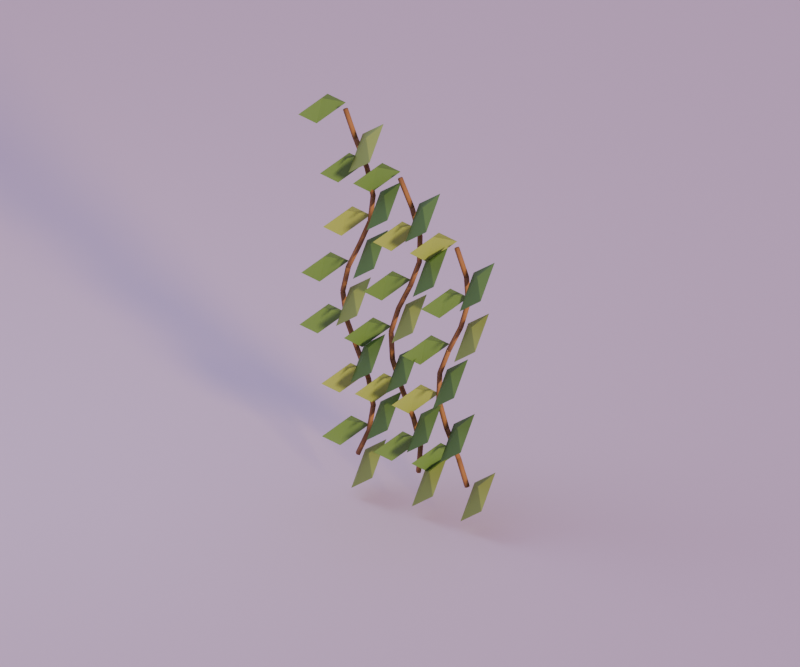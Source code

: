 # Source: ivy_wall.blend  (saved by Blender 5.2.44; exported with 4.5.12 LTS)
import bpy
from mathutils import Matrix  # noqa: F401  (used for matrix-valued properties, if any)

bpy.ops.wm.read_factory_settings(use_empty=True)
scene = bpy.context.scene
scene.name = 'Scene'

# ---- materials (node trees are filled in below, after node groups)
mat_wood = bpy.data.materials.new('wood')
mat_wood.diffuse_color = (0.3095, 0.15, 0.05781, 1.0)
mat_leaf_light = bpy.data.materials.new('leaf_light')
mat_leaf_light.diffuse_color = (0.314, 0.4287, 0.09759, 1.0)
mat_leaf = bpy.data.materials.new('leaf')
mat_leaf.diffuse_color = (0.1248, 0.2623, 0.0648, 1.0)
mat_cloud = bpy.data.materials.new('cloud')
mat_cloud.diffuse_color = (0.807, 0.6584, 0.7913, 1.0)

# ---- material node trees
mat_wood.use_nodes = True; mat_wood.node_tree.nodes.clear()
_N = mat_wood.node_tree.nodes; _L = mat_wood.node_tree.links
n0 = _N.new('ShaderNodeBsdfPrincipled'); n0.name = 'Principled BSDF'; n0.location = (-200, 100)
n0.inputs[0].default_value = (0.3095, 0.15, 0.05781, 1.0)
n0.inputs[2].default_value = 0.8
n0.inputs[10].default_value = 0.005
n1 = _N.new('ShaderNodeOutputMaterial'); n1.name = 'Material Output'; n1.location = (200, 100)
_L.new(n0.outputs[0], n1.inputs[0])
n1.is_active_output = True
mat_leaf_light.use_nodes = True; mat_leaf_light.node_tree.nodes.clear()
_N = mat_leaf_light.node_tree.nodes; _L = mat_leaf_light.node_tree.links
n0 = _N.new('ShaderNodeBsdfPrincipled'); n0.name = 'Principled BSDF'; n0.location = (-200, 100)
n0.inputs[0].default_value = (0.314, 0.4287, 0.09759, 1.0)
n0.inputs[2].default_value = 0.8
n0.inputs[10].default_value = 0.005
n1 = _N.new('ShaderNodeOutputMaterial'); n1.name = 'Material Output'; n1.location = (200, 100)
_L.new(n0.outputs[0], n1.inputs[0])
n1.is_active_output = True
mat_leaf.use_nodes = True; mat_leaf.node_tree.nodes.clear()
_N = mat_leaf.node_tree.nodes; _L = mat_leaf.node_tree.links
n0 = _N.new('ShaderNodeBsdfPrincipled'); n0.name = 'Principled BSDF'; n0.location = (-200, 100)
n0.inputs[0].default_value = (0.1248, 0.2623, 0.0648, 1.0)
n0.inputs[2].default_value = 0.8
n0.inputs[10].default_value = 0.005
n1 = _N.new('ShaderNodeOutputMaterial'); n1.name = 'Material Output'; n1.location = (200, 100)
_L.new(n0.outputs[0], n1.inputs[0])
n1.is_active_output = True
mat_cloud.use_nodes = True; mat_cloud.node_tree.nodes.clear()
_N = mat_cloud.node_tree.nodes; _L = mat_cloud.node_tree.links
n0 = _N.new('ShaderNodeBsdfPrincipled'); n0.name = 'Principled BSDF'; n0.location = (-200, 100)
n0.inputs[0].default_value = (0.807, 0.6584, 0.7913, 1.0)
n0.inputs[2].default_value = 0.8
n0.inputs[10].default_value = 0.005
n1 = _N.new('ShaderNodeOutputMaterial'); n1.name = 'Material Output'; n1.location = (200, 100)
_L.new(n0.outputs[0], n1.inputs[0])
n1.is_active_output = True

# ---- world
world_dusk_environment = bpy.data.worlds.new('dusk_environment'); scene.world = world_dusk_environment
world_dusk_environment.use_nodes = True; world_dusk_environment.node_tree.nodes.clear()
_N = world_dusk_environment.node_tree.nodes; _L = world_dusk_environment.node_tree.links
n0 = _N.new('ShaderNodeBackground'); n0.name = 'Background'; n0.location = (-200, 100)
n0.inputs[0].default_value = (0.4793, 0.3916, 0.6867, 1.0)
n0.inputs[1].default_value = 0.6
n1 = _N.new('ShaderNodeOutputWorld'); n1.name = 'World Output'; n1.location = (200, 100)
_L.new(n0.outputs[0], n1.inputs[0])
n1.is_active_output = True

# ---- cameras
cam_camera = bpy.data.cameras.new('camera')
cam_camera.type = 'ORTHO'
cam_camera.lens = 45.0
cam_camera.ortho_scale = 3.989

# ---- lights
light_sunset_key = bpy.data.lights.new('sunset_key', 'SUN')
light_sunset_key.color = (1.0, 0.6939, 0.3515)
light_sunset_key.angle = 0.16
light_sunset_key.energy = 2.7
light_lavender_fill = bpy.data.lights.new('lavender_fill', 'AREA')
light_lavender_fill.color = (0.624, 0.6939, 0.9387)
light_lavender_fill.energy = 47.74
light_lavender_fill.shape = 'DISK'
light_lavender_fill.size = 2.593

# ---- meshes
me_ivy_wall_mesh = bpy.data.meshes.new('ivy_wall_mesh')
me_ivy_wall_mesh.from_pydata([(-0.2837, 0.046, 0.1331), (-0.2714, 0.05567, 0.1279), (-0.2761, 0.07133, 0.1299), (-0.2912, 0.07133, 0.1364), (-0.2959, 0.05567, 0.1384), (-0.2191, 0.046, 0.2831), (-0.2069, 0.05567, 0.2779), (-0.2115, 0.07133, 0.2799), (-0.2267, 0.07133, 0.2864), (-0.2313, 0.05567, 0.2884), (-0.2191, 0.046, 0.2831), (-0.206, 0.05567, 0.2809), (-0.211, 0.07133, 0.2818), (-0.2272, 0.07133, 0.2845), (-0.2322, 0.05567, 0.2854), (-0.1937, 0.046, 0.4331), (-0.1806, 0.05567, 0.4309), (-0.1856, 0.07133, 0.4318), (-0.2018, 0.07133, 0.4345), (-0.2068, 0.05567, 0.4354), (-0.1937, 0.074, 0.4331), (-0.2068, 0.06433, 0.4306), (-0.2018, 0.04867, 0.4316), (-0.1856, 0.04867, 0.4347), (-0.1806, 0.06433, 0.4357), (-0.2229, 0.074, 0.5831), (-0.2359, 0.06433, 0.5806), (-0.231, 0.04867, 0.5816), (-0.2148, 0.04867, 0.5847), (-0.2098, 0.06433, 0.5857), (-0.2229, 0.074, 0.5831), (-0.2351, 0.06433, 0.5778), (-0.2304, 0.04867, 0.5798), (-0.2153, 0.04867, 0.5864), (-0.2107, 0.06433, 0.5885), (-0.2889, 0.074, 0.7331), (-0.3011, 0.06433, 0.7278), (-0.2965, 0.04867, 0.7298), (-0.2814, 0.04867, 0.7364), (-0.2767, 0.06433, 0.7385), (-0.2889, 0.074, 0.7331), (-0.3012, 0.06433, 0.728), (-0.2965, 0.04867, 0.7299), (-0.2813, 0.04867, 0.7363), (-0.2766, 0.06433, 0.7383), (-0.3518, 0.074, 0.8831), (-0.3641, 0.06433, 0.878), (-0.3594, 0.04867, 0.8799), (-0.3442, 0.04867, 0.8863), (-0.3395, 0.06433, 0.8883), (-0.3518, 0.074, 0.8831), (-0.365, 0.06433, 0.8812), (-0.3599, 0.04867, 0.882), (-0.3436, 0.04867, 0.8843), (-0.3386, 0.06433, 0.885), (-0.3733, 0.074, 1.033), (-0.3865, 0.06433, 1.031), (-0.3815, 0.04867, 1.032), (-0.3652, 0.04867, 1.034), (-0.3601, 0.06433, 1.035), (-0.3733, 0.046, 1.033), (-0.3603, 0.05567, 1.03), (-0.3653, 0.07133, 1.031), (-0.3814, 0.07133, 1.035), (-0.3863, 0.05567, 1.036), (-0.3405, 0.046, 1.183), (-0.3275, 0.05567, 1.18), (-0.3324, 0.07133, 1.181), (-0.3485, 0.07133, 1.185), (-0.3535, 0.05567, 1.186), (-0.3405, 0.046, 1.183), (-0.3283, 0.05567, 1.178), (-0.333, 0.07133, 1.18), (-0.348, 0.07133, 1.186), (-0.3526, 0.05567, 1.189), (-0.2732, 0.046, 1.333), (-0.261, 0.05567, 1.328), (-0.2657, 0.07133, 1.33), (-0.2807, 0.07133, 1.336), (-0.2853, 0.05567, 1.339), (-0.2732, 0.046, 1.333), (-0.2608, 0.05567, 1.328), (-0.2656, 0.07133, 1.33), (-0.2808, 0.07133, 1.336), (-0.2855, 0.05567, 1.338), (-0.2122, 0.046, 1.483), (-0.1999, 0.05567, 1.478), (-0.2046, 0.07133, 1.48), (-0.2199, 0.07133, 1.486), (-0.2246, 0.05567, 1.488), (-0.2122, 0.046, 1.483), (-0.199, 0.05567, 1.482), (-0.2041, 0.07133, 1.482), (-0.2204, 0.07133, 1.484), (-0.2255, 0.05567, 1.485), (-0.1946, 0.046, 1.633), (-0.1814, 0.05567, 1.632), (-0.1865, 0.07133, 1.632), (-0.2028, 0.07133, 1.634), (-0.2078, 0.05567, 1.635), (-0.1946, 0.074, 1.633), (-0.2076, 0.06433, 1.63), (-0.2026, 0.04867, 1.631), (-0.1866, 0.04867, 1.635), (-0.1817, 0.06433, 1.636), (-0.231, 0.074, 1.783), (-0.244, 0.06433, 1.78), (-0.239, 0.04867, 1.781), (-0.223, 0.04867, 1.785), (-0.2181, 0.06433, 1.786), (-0.231, 0.074, 1.783), (-0.2431, 0.06433, 1.778), (-0.2385, 0.04867, 1.78), (-0.2235, 0.04867, 1.787), (-0.2189, 0.06433, 1.789), (-0.2994, 0.074, 1.933), (-0.3115, 0.06433, 1.928), (-0.3068, 0.04867, 1.93), (-0.2919, 0.04867, 1.937), (-0.2872, 0.06433, 1.939), (-0.2994, 0.074, 1.933), (-0.3118, 0.06433, 1.928), (-0.307, 0.04867, 1.93), (-0.2917, 0.04867, 1.936), (-0.287, 0.06433, 1.938), (-0.3582, 0.074, 2.083), (-0.3706, 0.06433, 2.078), (-0.3658, 0.04867, 2.08), (-0.3505, 0.04867, 2.086), (-0.3458, 0.06433, 2.088), (-0.2515, -0.05718, 0.0), (-0.2642, 0.09561, 0.1456), (-0.1158, 0.05718, 0.2663), (-0.1031, -0.09561, 0.1206), (-0.1837, -3.725e-09, 0.1931), (-0.387, 0.05718, 0.15), (-0.2386, 0.09561, 0.2956), (-0.2512, -0.05718, 0.4163), (-0.3996, -0.09561, 0.2706), (-0.3191, -3.725e-09, 0.3431), (-0.1616, -0.05718, 0.3), (-0.1742, 0.09561, 0.4456), (-0.02582, 0.05718, 0.5663), (-0.01318, -0.09561, 0.4206), (-0.0937, -3.725e-09, 0.4931), (-0.3908, 0.05718, 0.45), (-0.2423, 0.09561, 0.5956), (-0.255, -0.05718, 0.7163), (-0.4034, -0.09561, 0.5706), (-0.3229, -3.725e-09, 0.6431), (-0.2568, -0.05718, 0.6), (-0.2694, 0.09561, 0.7456), (-0.121, 0.05718, 0.8663), (-0.1084, -0.09561, 0.7206), (-0.1889, -3.725e-09, 0.7931), (-0.5197, 0.05718, 0.75), (-0.3713, 0.09561, 0.8956), (-0.3839, -0.05718, 1.016), (-0.5323, -0.09561, 0.8706), (-0.4518, -3.725e-09, 0.9431), (-0.3412, -0.05718, 0.9), (-0.3538, 0.09561, 1.046), (-0.2054, 0.05718, 1.166), (-0.1928, -0.09561, 1.021), (-0.2733, -3.725e-09, 1.093), (-0.5084, 0.05718, 1.05), (-0.36, 0.09561, 1.196), (-0.3726, -0.05718, 1.316), (-0.521, -0.09561, 1.171), (-0.4405, -3.725e-09, 1.243), (-0.2411, -0.05718, 1.2), (-0.2537, 0.09561, 1.346), (-0.1053, 0.05718, 1.466), (-0.09265, -0.09561, 1.321), (-0.1732, -3.725e-09, 1.393), (-0.3801, 0.05718, 1.35), (-0.2317, 0.09561, 1.496), (-0.2444, -0.05718, 1.616), (-0.3928, -0.09561, 1.471), (-0.3122, -3.725e-09, 1.543), (-0.1625, -0.05718, 1.5), (-0.1752, 0.09561, 1.646), (-0.02674, 0.05718, 1.766), (-0.0141, -0.09561, 1.621), (-0.09462, -3.725e-09, 1.693), (-0.3989, 0.05718, 1.65), (-0.2505, 0.09561, 1.796), (-0.2631, -0.05718, 1.916), (-0.4116, -0.09561, 1.771), (-0.331, -3.725e-09, 1.843), (-0.2672, -0.05718, 1.8), (-0.2799, 0.09561, 1.946), (-0.1315, 0.05718, 2.066), (-0.1188, -0.09561, 1.921), (-0.1994, -3.725e-09, 1.993), (-0.5261, 0.05718, 1.95), (-0.3776, 0.09561, 2.096), (-0.3903, -0.05718, 2.216), (-0.5387, -0.09561, 2.071), (-0.4582, -3.725e-09, 2.143), (0.07207, 0.046, 0.1331), (0.08534, 0.05567, 0.1321), (0.08027, 0.07133, 0.1325), (0.06386, 0.07133, 0.1338), (0.05879, 0.05567, 0.1342), (0.08398, 0.046, 0.2831), (0.09725, 0.05567, 0.2821), (0.09218, 0.07133, 0.2825), (0.07578, 0.07133, 0.2838), (0.07071, 0.05567, 0.2842), (0.08398, 0.074, 0.2831), (0.07114, 0.06433, 0.2796), (0.07605, 0.04867, 0.2809), (0.09191, 0.04867, 0.2853), (0.09682, 0.06433, 0.2867), (0.04273, 0.074, 0.4331), (0.02989, 0.06433, 0.4296), (0.03479, 0.04867, 0.4309), (0.05066, 0.04867, 0.4353), (0.05557, 0.06433, 0.4367), (0.04273, 0.074, 0.4331), (0.03064, 0.06433, 0.4275), (0.03526, 0.04867, 0.4297), (0.0502, 0.04867, 0.4366), (0.05481, 0.06433, 0.4387), (-0.02666, 0.074, 0.5831), (-0.03875, 0.06433, 0.5775), (-0.03413, 0.04867, 0.5797), (-0.0192, 0.04867, 0.5866), (-0.01458, 0.06433, 0.5887), (-0.02666, 0.074, 0.5831), (-0.03915, 0.06433, 0.5785), (-0.03438, 0.04867, 0.5803), (-0.01895, 0.04867, 0.586), (-0.01418, 0.06433, 0.5877), (-0.08211, 0.074, 0.7331), (-0.0946, 0.06433, 0.7285), (-0.08983, 0.04867, 0.7303), (-0.07439, 0.04867, 0.736), (-0.06962, 0.06433, 0.7377), (-0.08211, 0.074, 0.7331), (-0.0954, 0.06433, 0.7324), (-0.09033, 0.04867, 0.7327), (-0.07389, 0.04867, 0.7336), (-0.06881, 0.06433, 0.7338), (-0.08997, 0.074, 0.8831), (-0.1033, 0.06433, 0.8824), (-0.09819, 0.04867, 0.8827), (-0.08175, 0.04867, 0.8836), (-0.07667, 0.06433, 0.8838), (-0.08997, 0.046, 0.8831), (-0.0772, 0.05567, 0.8793), (-0.08208, 0.07133, 0.8808), (-0.09786, 0.07133, 0.8855), (-0.1027, 0.05567, 0.8869), (-0.04548, 0.046, 1.033), (-0.03272, 0.05567, 1.029), (-0.03759, 0.07133, 1.031), (-0.05337, 0.07133, 1.035), (-0.05825, 0.05567, 1.037), (-0.04548, 0.046, 1.033), (-0.03341, 0.05567, 1.028), (-0.03802, 0.07133, 1.03), (-0.05294, 0.07133, 1.037), (-0.05755, 0.05567, 1.039), (0.02437, 0.046, 1.183), (0.03644, 0.05567, 1.178), (0.03183, 0.07133, 1.18), (0.01691, 0.07133, 1.187), (0.0123, 0.05567, 1.189), (0.02437, 0.046, 1.183), (0.03693, 0.05567, 1.179), (0.03213, 0.07133, 1.18), (0.01661, 0.07133, 1.186), (0.01181, 0.05567, 1.188), (0.07722, 0.046, 1.333), (0.08978, 0.05567, 1.329), (0.08498, 0.07133, 1.33), (0.06946, 0.07133, 1.336), (0.06466, 0.05567, 1.338), (0.07722, 0.046, 1.333), (0.09053, 0.05567, 1.333), (0.08544, 0.07133, 1.333), (0.06899, 0.07133, 1.333), (0.06391, 0.05567, 1.333), (0.081, 0.046, 1.483), (0.09431, 0.05567, 1.483), (0.08923, 0.07133, 1.483), (0.07277, 0.07133, 1.483), (0.06769, 0.05567, 1.483), (0.081, 0.074, 1.483), (0.06831, 0.06433, 1.479), (0.07316, 0.04867, 1.481), (0.08884, 0.04867, 1.486), (0.09369, 0.06433, 1.487), (0.03342, 0.074, 1.633), (0.02073, 0.06433, 1.629), (0.02558, 0.04867, 1.631), (0.04127, 0.04867, 1.636), (0.04612, 0.06433, 1.637), (0.03342, 0.074, 1.633), (0.02136, 0.06433, 1.627), (0.02597, 0.04867, 1.63), (0.04088, 0.04867, 1.637), (0.04549, 0.06433, 1.639), (-0.03665, 0.074, 1.783), (-0.04871, 0.06433, 1.777), (-0.0441, 0.04867, 1.78), (-0.02919, 0.04867, 1.787), (-0.02459, 0.06433, 1.789), (0.1042, -0.05718, 0.0), (0.09154, 0.09561, 0.1456), (0.2399, 0.05718, 0.2663), (0.2526, -0.09561, 0.1206), (0.1721, -3.725e-09, 0.1931), (-0.0839, 0.05718, 0.15), (0.06451, 0.09561, 0.2956), (0.05186, -0.05718, 0.4163), (-0.09655, -0.09561, 0.2706), (-0.01602, -3.725e-09, 0.3431), (0.07485, -0.05718, 0.3), (0.0622, 0.09561, 0.4456), (0.2106, 0.05718, 0.5663), (0.2233, -0.09561, 0.4206), (0.1427, -3.725e-09, 0.4931), (-0.1945, 0.05718, 0.45), (-0.04614, 0.09561, 0.5956), (-0.05878, -0.05718, 0.7163), (-0.2072, -0.09561, 0.5706), (-0.1267, -3.725e-09, 0.6431), (-0.04999, -0.05718, 0.6), (-0.06264, 0.09561, 0.7456), (0.08577, 0.05718, 0.8663), (0.09842, -0.09561, 0.7206), (0.01789, -3.725e-09, 0.7931), (-0.2579, 0.05718, 0.75), (-0.1094, 0.09561, 0.8956), (-0.1221, -0.05718, 1.016), (-0.2705, -0.09561, 0.8706), (-0.19, -3.725e-09, 0.9431), (-0.01336, -0.05718, 0.9), (-0.02601, 0.09561, 1.046), (0.1224, 0.05718, 1.166), (0.135, -0.09561, 1.021), (0.05452, -3.725e-09, 1.093), (-0.1435, 0.05718, 1.05), (0.0049, 0.09561, 1.196), (-0.007746, -0.05718, 1.316), (-0.1562, -0.09561, 1.171), (-0.07563, -3.725e-09, 1.243), (0.1093, -0.05718, 1.2), (0.09669, 0.09561, 1.346), (0.2451, 0.05718, 1.466), (0.2577, -0.09561, 1.321), (0.1772, -3.725e-09, 1.393), (-0.08688, 0.05718, 1.35), (0.06153, 0.09561, 1.496), (0.04888, -0.05718, 1.616), (-0.09953, -0.09561, 1.471), (-0.019, -3.725e-09, 1.543), (0.06554, -0.05718, 1.5), (0.0529, 0.09561, 1.646), (0.2013, 0.05718, 1.766), (0.214, -0.09561, 1.621), (0.1334, -3.725e-09, 1.693), (-0.2045, 0.05718, 1.65), (-0.05612, 0.09561, 1.796), (-0.06877, -0.05718, 1.916), (-0.2172, -0.09561, 1.771), (-0.1366, -3.725e-09, 1.843), (0.3582, 0.074, 0.1331), (0.3456, 0.06433, 0.1288), (0.3504, 0.04867, 0.1304), (0.366, 0.04867, 0.1358), (0.3708, 0.06433, 0.1375), (0.3065, 0.074, 0.2831), (0.2939, 0.06433, 0.2788), (0.2987, 0.04867, 0.2804), (0.3143, 0.04867, 0.2858), (0.3191, 0.06433, 0.2875), (0.3065, 0.074, 0.2831), (0.2944, 0.06433, 0.2775), (0.299, 0.04867, 0.2796), (0.3139, 0.04867, 0.2866), (0.3185, 0.06433, 0.2888), (0.2365, 0.074, 0.4331), (0.2244, 0.06433, 0.4275), (0.229, 0.04867, 0.4296), (0.244, 0.04867, 0.4366), (0.2486, 0.06433, 0.4388), (0.2365, 0.074, 0.4331), (0.2238, 0.06433, 0.4292), (0.2286, 0.04867, 0.4307), (0.2444, 0.04867, 0.4355), (0.2492, 0.06433, 0.437), (0.1907, 0.074, 0.5831), (0.178, 0.06433, 0.5792), (0.1828, 0.04867, 0.5807), (0.1986, 0.04867, 0.5855), (0.2034, 0.06433, 0.587), (0.1907, 0.046, 0.5831), (0.204, 0.05567, 0.5826), (0.1989, 0.07133, 0.5828), (0.1825, 0.07133, 0.5835), (0.1774, 0.05567, 0.5837), (0.1968, 0.046, 0.7331), (0.2101, 0.05567, 0.7326), (0.205, 0.07133, 0.7328), (0.1886, 0.07133, 0.7335), (0.1835, 0.05567, 0.7337), (0.1968, 0.046, 0.7331), (0.2093, 0.05567, 0.7286), (0.2046, 0.07133, 0.7303), (0.1891, 0.07133, 0.7359), (0.1843, 0.05567, 0.7377), (0.2512, 0.046, 0.8831), (0.2637, 0.05567, 0.8786), (0.2589, 0.07133, 0.8803), (0.2434, 0.07133, 0.8859), (0.2387, 0.05567, 0.8877), (0.2512, 0.046, 0.8831), (0.2633, 0.05567, 0.8775), (0.2587, 0.07133, 0.8797), (0.2437, 0.07133, 0.8866), (0.2391, 0.05567, 0.8887), (0.3208, 0.046, 1.033), (0.3329, 0.05567, 1.028), (0.3283, 0.07133, 1.03), (0.3133, 0.07133, 1.037), (0.3087, 0.05567, 1.039), (0.3208, 0.046, 1.033), (0.3336, 0.05567, 1.029), (0.3287, 0.07133, 1.031), (0.3129, 0.07133, 1.035), (0.308, 0.05567, 1.037), (0.3634, 0.046, 1.183), (0.3763, 0.05567, 1.179), (0.3714, 0.07133, 1.181), (0.3555, 0.07133, 1.185), (0.3506, 0.05567, 1.187), (0.3634, 0.074, 1.183), (0.3502, 0.06433, 1.182), (0.3552, 0.04867, 1.183), (0.3717, 0.04867, 1.184), (0.3767, 0.06433, 1.184), (0.3532, 0.074, 1.333), (0.34, 0.06433, 1.332), (0.345, 0.04867, 1.333), (0.3615, 0.04867, 1.334), (0.3665, 0.06433, 1.334), (0.3532, 0.074, 1.333), (0.3408, 0.06433, 1.328), (0.3456, 0.04867, 1.33), (0.3609, 0.04867, 1.336), (0.3657, 0.06433, 1.338), (0.2964, 0.074, 1.483), (0.2839, 0.06433, 1.478), (0.2887, 0.04867, 1.48), (0.3041, 0.04867, 1.486), (0.3088, 0.06433, 1.488), (0.3903, -0.05718, 0.0), (0.3776, 0.09561, 0.1456), (0.5261, 0.05718, 0.2663), (0.5387, -0.09561, 0.1206), (0.4582, -3.725e-09, 0.1931), (0.1386, 0.05718, 0.15), (0.287, 0.09561, 0.2956), (0.2744, -0.05718, 0.4163), (0.126, -0.09561, 0.2706), (0.2065, -3.725e-09, 0.3431), (0.2686, -0.05718, 0.3), (0.256, 0.09561, 0.4456), (0.4044, 0.05718, 0.5663), (0.417, -0.09561, 0.4206), (0.3365, -3.725e-09, 0.4931), (0.02281, 0.05718, 0.45), (0.1712, 0.09561, 0.5956), (0.1586, -0.05718, 0.7163), (0.01016, -0.09561, 0.5706), (0.09069, -3.725e-09, 0.6431), (0.2289, -0.05718, 0.6), (0.2163, 0.09561, 0.7456), (0.3647, 0.05718, 0.8663), (0.3774, -0.09561, 0.7206), (0.2968, -3.725e-09, 0.7931), (0.08331, 0.05718, 0.75), (0.2317, 0.09561, 0.8956), (0.2191, -0.05718, 1.016), (0.07066, -0.09561, 0.8706), (0.1512, -3.725e-09, 0.9431), (0.3529, -0.05718, 0.9), (0.3403, 0.09561, 1.046), (0.4887, 0.05718, 1.166), (0.5013, -0.09561, 1.021), (0.4208, -3.725e-09, 1.093), (0.1956, 0.05718, 1.05), (0.344, 0.09561, 1.196), (0.3313, -0.05718, 1.316), (0.1829, -0.09561, 1.171), (0.2634, -3.725e-09, 1.243), (0.3854, -0.05718, 1.2), (0.3727, 0.09561, 1.346), (0.5211, 0.05718, 1.466), (0.5338, -0.09561, 1.321), (0.4532, -3.725e-09, 1.393), (0.1285, 0.05718, 1.35), (0.2769, 0.09561, 1.496), (0.2643, -0.05718, 1.616), (0.1159, -0.09561, 1.471), (0.1964, -3.725e-09, 1.543)], [], [(4, 3, 2, 1, 0), (5, 6, 7, 8, 9), (0, 1, 6, 5), (1, 2, 7, 6), (2, 3, 8, 7), (3, 4, 9, 8), (4, 0, 5, 9), (14, 13, 12, 11, 10), (15, 16, 17, 18, 19), (10, 11, 16, 15), (11, 12, 17, 16), (12, 13, 18, 17), (13, 14, 19, 18), (14, 10, 15, 19), (24, 23, 22, 21, 20), (25, 26, 27, 28, 29), (20, 21, 26, 25), (21, 22, 27, 26), (22, 23, 28, 27), (23, 24, 29, 28), (24, 20, 25, 29), (34, 33, 32, 31, 30), (35, 36, 37, 38, 39), (30, 31, 36, 35), (31, 32, 37, 36), (32, 33, 38, 37), (33, 34, 39, 38), (34, 30, 35, 39), (44, 43, 42, 41, 40), (45, 46, 47, 48, 49), (40, 41, 46, 45), (41, 42, 47, 46), (42, 43, 48, 47), (43, 44, 49, 48), (44, 40, 45, 49), (54, 53, 52, 51, 50), (55, 56, 57, 58, 59), (50, 51, 56, 55), (51, 52, 57, 56), (52, 53, 58, 57), (53, 54, 59, 58), (54, 50, 55, 59), (64, 63, 62, 61, 60), (65, 66, 67, 68, 69), (60, 61, 66, 65), (61, 62, 67, 66), (62, 63, 68, 67), (63, 64, 69, 68), (64, 60, 65, 69), (74, 73, 72, 71, 70), (75, 76, 77, 78, 79), (70, 71, 76, 75), (71, 72, 77, 76), (72, 73, 78, 77), (73, 74, 79, 78), (74, 70, 75, 79), (84, 83, 82, 81, 80), (85, 86, 87, 88, 89), (80, 81, 86, 85), (81, 82, 87, 86), (82, 83, 88, 87), (83, 84, 89, 88), (84, 80, 85, 89), (94, 93, 92, 91, 90), (95, 96, 97, 98, 99), (90, 91, 96, 95), (91, 92, 97, 96), (92, 93, 98, 97), (93, 94, 99, 98), (94, 90, 95, 99), (104, 103, 102, 101, 100), (105, 106, 107, 108, 109), (100, 101, 106, 105), (101, 102, 107, 106), (102, 103, 108, 107), (103, 104, 109, 108), (104, 100, 105, 109), (114, 113, 112, 111, 110), (115, 116, 117, 118, 119), (110, 111, 116, 115), (111, 112, 117, 116), (112, 113, 118, 117), (113, 114, 119, 118), (114, 110, 115, 119), (124, 123, 122, 121, 120), (125, 126, 127, 128, 129), (120, 121, 126, 125), (121, 122, 127, 126), (122, 123, 128, 127), (123, 124, 129, 128), (124, 120, 125, 129), (130, 131, 134), (131, 132, 134), (132, 133, 134), (133, 130, 134), (135, 136, 139), (136, 137, 139), (137, 138, 139), (138, 135, 139), (140, 141, 144), (141, 142, 144), (142, 143, 144), (143, 140, 144), (145, 146, 149), (146, 147, 149), (147, 148, 149), (148, 145, 149), (150, 151, 154), (151, 152, 154), (152, 153, 154), (153, 150, 154), (155, 156, 159), (156, 157, 159), (157, 158, 159), (158, 155, 159), (160, 161, 164), (161, 162, 164), (162, 163, 164), (163, 160, 164), (165, 166, 169), (166, 167, 169), (167, 168, 169), (168, 165, 169), (170, 171, 174), (171, 172, 174), (172, 173, 174), (173, 170, 174), (175, 176, 179), (176, 177, 179), (177, 178, 179), (178, 175, 179), (180, 181, 184), (181, 182, 184), (182, 183, 184), (183, 180, 184), (185, 186, 189), (186, 187, 189), (187, 188, 189), (188, 185, 189), (190, 191, 194), (191, 192, 194), (192, 193, 194), (193, 190, 194), (195, 196, 199), (196, 197, 199), (197, 198, 199), (198, 195, 199), (204, 203, 202, 201, 200), (205, 206, 207, 208, 209), (200, 201, 206, 205), (201, 202, 207, 206), (202, 203, 208, 207), (203, 204, 209, 208), (204, 200, 205, 209), (214, 213, 212, 211, 210), (215, 216, 217, 218, 219), (210, 211, 216, 215), (211, 212, 217, 216), (212, 213, 218, 217), (213, 214, 219, 218), (214, 210, 215, 219), (224, 223, 222, 221, 220), (225, 226, 227, 228, 229), (220, 221, 226, 225), (221, 222, 227, 226), (222, 223, 228, 227), (223, 224, 229, 228), (224, 220, 225, 229), (234, 233, 232, 231, 230), (235, 236, 237, 238, 239), (230, 231, 236, 235), (231, 232, 237, 236), (232, 233, 238, 237), (233, 234, 239, 238), (234, 230, 235, 239), (244, 243, 242, 241, 240), (245, 246, 247, 248, 249), (240, 241, 246, 245), (241, 242, 247, 246), (242, 243, 248, 247), (243, 244, 249, 248), (244, 240, 245, 249), (254, 253, 252, 251, 250), (255, 256, 257, 258, 259), (250, 251, 256, 255), (251, 252, 257, 256), (252, 253, 258, 257), (253, 254, 259, 258), (254, 250, 255, 259), (264, 263, 262, 261, 260), (265, 266, 267, 268, 269), (260, 261, 266, 265), (261, 262, 267, 266), (262, 263, 268, 267), (263, 264, 269, 268), (264, 260, 265, 269), (274, 273, 272, 271, 270), (275, 276, 277, 278, 279), (270, 271, 276, 275), (271, 272, 277, 276), (272, 273, 278, 277), (273, 274, 279, 278), (274, 270, 275, 279), (284, 283, 282, 281, 280), (285, 286, 287, 288, 289), (280, 281, 286, 285), (281, 282, 287, 286), (282, 283, 288, 287), (283, 284, 289, 288), (284, 280, 285, 289), (294, 293, 292, 291, 290), (295, 296, 297, 298, 299), (290, 291, 296, 295), (291, 292, 297, 296), (292, 293, 298, 297), (293, 294, 299, 298), (294, 290, 295, 299), (304, 303, 302, 301, 300), (305, 306, 307, 308, 309), (300, 301, 306, 305), (301, 302, 307, 306), (302, 303, 308, 307), (303, 304, 309, 308), (304, 300, 305, 309), (310, 311, 314), (311, 312, 314), (312, 313, 314), (313, 310, 314), (315, 316, 319), (316, 317, 319), (317, 318, 319), (318, 315, 319), (320, 321, 324), (321, 322, 324), (322, 323, 324), (323, 320, 324), (325, 326, 329), (326, 327, 329), (327, 328, 329), (328, 325, 329), (330, 331, 334), (331, 332, 334), (332, 333, 334), (333, 330, 334), (335, 336, 339), (336, 337, 339), (337, 338, 339), (338, 335, 339), (340, 341, 344), (341, 342, 344), (342, 343, 344), (343, 340, 344), (345, 346, 349), (346, 347, 349), (347, 348, 349), (348, 345, 349), (350, 351, 354), (351, 352, 354), (352, 353, 354), (353, 350, 354), (355, 356, 359), (356, 357, 359), (357, 358, 359), (358, 355, 359), (360, 361, 364), (361, 362, 364), (362, 363, 364), (363, 360, 364), (365, 366, 369), (366, 367, 369), (367, 368, 369), (368, 365, 369), (374, 373, 372, 371, 370), (375, 376, 377, 378, 379), (370, 371, 376, 375), (371, 372, 377, 376), (372, 373, 378, 377), (373, 374, 379, 378), (374, 370, 375, 379), (384, 383, 382, 381, 380), (385, 386, 387, 388, 389), (380, 381, 386, 385), (381, 382, 387, 386), (382, 383, 388, 387), (383, 384, 389, 388), (384, 380, 385, 389), (394, 393, 392, 391, 390), (395, 396, 397, 398, 399), (390, 391, 396, 395), (391, 392, 397, 396), (392, 393, 398, 397), (393, 394, 399, 398), (394, 390, 395, 399), (404, 403, 402, 401, 400), (405, 406, 407, 408, 409), (400, 401, 406, 405), (401, 402, 407, 406), (402, 403, 408, 407), (403, 404, 409, 408), (404, 400, 405, 409), (414, 413, 412, 411, 410), (415, 416, 417, 418, 419), (410, 411, 416, 415), (411, 412, 417, 416), (412, 413, 418, 417), (413, 414, 419, 418), (414, 410, 415, 419), (424, 423, 422, 421, 420), (425, 426, 427, 428, 429), (420, 421, 426, 425), (421, 422, 427, 426), (422, 423, 428, 427), (423, 424, 429, 428), (424, 420, 425, 429), (434, 433, 432, 431, 430), (435, 436, 437, 438, 439), (430, 431, 436, 435), (431, 432, 437, 436), (432, 433, 438, 437), (433, 434, 439, 438), (434, 430, 435, 439), (444, 443, 442, 441, 440), (445, 446, 447, 448, 449), (440, 441, 446, 445), (441, 442, 447, 446), (442, 443, 448, 447), (443, 444, 449, 448), (444, 440, 445, 449), (454, 453, 452, 451, 450), (455, 456, 457, 458, 459), (450, 451, 456, 455), (451, 452, 457, 456), (452, 453, 458, 457), (453, 454, 459, 458), (454, 450, 455, 459), (460, 461, 464), (461, 462, 464), (462, 463, 464), (463, 460, 464), (465, 466, 469), (466, 467, 469), (467, 468, 469), (468, 465, 469), (470, 471, 474), (471, 472, 474), (472, 473, 474), (473, 470, 474), (475, 476, 479), (476, 477, 479), (477, 478, 479), (478, 475, 479), (480, 481, 484), (481, 482, 484), (482, 483, 484), (483, 480, 484), (485, 486, 489), (486, 487, 489), (487, 488, 489), (488, 485, 489), (490, 491, 494), (491, 492, 494), (492, 493, 494), (493, 490, 494), (495, 496, 499), (496, 497, 499), (497, 498, 499), (498, 495, 499), (500, 501, 504), (501, 502, 504), (502, 503, 504), (503, 500, 504), (505, 506, 509), (506, 507, 509), (507, 508, 509), (508, 505, 509)])
me_ivy_wall_mesh.polygons.foreach_set('use_smooth', [1, 1, 1, 1, 1, 1, 1, 1, 1, 1, 1, 1, 1, 1, 1, 1, 1, 1, 1, 1, 1, 1, 1, 1, 1, 1, 1, 1, 1, 1, 1, 1, 1, 1, 1, 1, 1, 1, 1, 1, 1, 1, 1, 1, 1, 1, 1, 1, 1, 1, 1, 1, 1, 1, 1, 1, 1, 1, 1, 1, 1, 1, 1, 1, 1, 1, 1, 1, 1, 1, 1, 1, 1, 1, 1, 1, 1, 1, 1, 1, 1, 1, 1, 1, 1, 1, 1, 1, 1, 1, 1, 0, 0, 0, 0, 0, 0, 0, 0, 0, 0, 0, 0, 0, 0, 0, 0, 0, 0, 0, 0, 0, 0, 0, 0, 0, 0, 0, 0, 0, 0, 0, 0, 0, 0, 0, 0, 0, 0, 0, 0, 0, 0, 0, 0, 0, 0, 0, 0, 0, 0, 0, 0, 0, 0, 0, 0, 1, 1, 1, 1, 1, 1, 1, 1, 1, 1, 1, 1, 1, 1, 1, 1, 1, 1, 1, 1, 1, 1, 1, 1, 1, 1, 1, 1, 1, 1, 1, 1, 1, 1, 1, 1, 1, 1, 1, 1, 1, 1, 1, 1, 1, 1, 1, 1, 1, 1, 1, 1, 1, 1, 1, 1, 1, 1, 1, 1, 1, 1, 1, 1, 1, 1, 1, 1, 1, 1, 1, 1, 1, 1, 1, 1, 1, 0, 0, 0, 0, 0, 0, 0, 0, 0, 0, 0, 0, 0, 0, 0, 0, 0, 0, 0, 0, 0, 0, 0, 0, 0, 0, 0, 0, 0, 0, 0, 0, 0, 0, 0, 0, 0, 0, 0, 0, 0, 0, 0, 0, 0, 0, 0, 0, 1, 1, 1, 1, 1, 1, 1, 1, 1, 1, 1, 1, 1, 1, 1, 1, 1, 1, 1, 1, 1, 1, 1, 1, 1, 1, 1, 1, 1, 1, 1, 1, 1, 1, 1, 1, 1, 1, 1, 1, 1, 1, 1, 1, 1, 1, 1, 1, 1, 1, 1, 1, 1, 1, 1, 1, 1, 1, 1, 1, 1, 1, 1, 0, 0, 0, 0, 0, 0, 0, 0, 0, 0, 0, 0, 0, 0, 0, 0, 0, 0, 0, 0, 0, 0, 0, 0, 0, 0, 0, 0, 0, 0, 0, 0, 0, 0, 0, 0, 0, 0, 0, 0])
me_ivy_wall_mesh.polygons.foreach_set('material_index', [0, 0, 0, 0, 0, 0, 0, 0, 0, 0, 0, 0, 0, 0, 0, 0, 0, 0, 0, 0, 0, 0, 0, 0, 0, 0, 0, 0, 0, 0, 0, 0, 0, 0, 0, 0, 0, 0, 0, 0, 0, 0, 0, 0, 0, 0, 0, 0, 0, 0, 0, 0, 0, 0, 0, 0, 0, 0, 0, 0, 0, 0, 0, 0, 0, 0, 0, 0, 0, 0, 0, 0, 0, 0, 0, 0, 0, 0, 0, 0, 0, 0, 0, 0, 0, 0, 0, 0, 0, 0, 0, 1, 1, 1, 1, 2, 2, 2, 2, 2, 2, 2, 2, 1, 1, 1, 1, 2, 2, 2, 2, 2, 2, 2, 2, 1, 1, 1, 1, 2, 2, 2, 2, 2, 2, 2, 2, 1, 1, 1, 1, 2, 2, 2, 2, 2, 2, 2, 2, 1, 1, 1, 1, 2, 2, 2, 2, 0, 0, 0, 0, 0, 0, 0, 0, 0, 0, 0, 0, 0, 0, 0, 0, 0, 0, 0, 0, 0, 0, 0, 0, 0, 0, 0, 0, 0, 0, 0, 0, 0, 0, 0, 0, 0, 0, 0, 0, 0, 0, 0, 0, 0, 0, 0, 0, 0, 0, 0, 0, 0, 0, 0, 0, 0, 0, 0, 0, 0, 0, 0, 0, 0, 0, 0, 0, 0, 0, 0, 0, 0, 0, 0, 0, 0, 1, 1, 1, 1, 2, 2, 2, 2, 2, 2, 2, 2, 1, 1, 1, 1, 2, 2, 2, 2, 2, 2, 2, 2, 1, 1, 1, 1, 2, 2, 2, 2, 2, 2, 2, 2, 1, 1, 1, 1, 2, 2, 2, 2, 2, 2, 2, 2, 0, 0, 0, 0, 0, 0, 0, 0, 0, 0, 0, 0, 0, 0, 0, 0, 0, 0, 0, 0, 0, 0, 0, 0, 0, 0, 0, 0, 0, 0, 0, 0, 0, 0, 0, 0, 0, 0, 0, 0, 0, 0, 0, 0, 0, 0, 0, 0, 0, 0, 0, 0, 0, 0, 0, 0, 0, 0, 0, 0, 0, 0, 0, 1, 1, 1, 1, 2, 2, 2, 2, 2, 2, 2, 2, 1, 1, 1, 1, 2, 2, 2, 2, 2, 2, 2, 2, 1, 1, 1, 1, 2, 2, 2, 2, 2, 2, 2, 2, 1, 1, 1, 1])
me_ivy_wall_mesh.materials.append(mat_wood)
me_ivy_wall_mesh.materials.append(mat_leaf_light)
me_ivy_wall_mesh.materials.append(mat_leaf)
me_ivy_wall_mesh.update()
me_preview_ground_mesh = bpy.data.meshes.new('preview_ground_mesh')
me_preview_ground_mesh.from_pydata([(-398.9, -398.9, -0.26), (398.9, -398.9, -0.26), (398.9, 398.9, -0.26), (-398.9, 398.9, -0.26), (-398.9, -398.9, -0.06), (398.9, -398.9, -0.06), (398.9, 398.9, -0.06), (-398.9, 398.9, -0.06)], [], [(3, 2, 1, 0), (0, 1, 5, 4), (1, 2, 6, 5), (2, 3, 7, 6), (3, 0, 4, 7), (4, 5, 6, 7)])
me_preview_ground_mesh.materials.append(mat_cloud)
me_preview_ground_mesh.update()

# ---- objects
ob_ivy_wall = bpy.data.objects.new('ivy_wall', me_ivy_wall_mesh)
ob_sunset_key = bpy.data.objects.new('sunset_key', light_sunset_key)
ob_lavender_fill = bpy.data.objects.new('lavender_fill', light_lavender_fill)
ob_camera = bpy.data.objects.new('camera', cam_camera)
ob_preview_ground = bpy.data.objects.new('preview_ground', me_preview_ground_mesh)

# ---- transforms, parenting, visibility, modifiers, constraints
ob_ivy_wall.location = (0.0, 0.0, 0.0)
ob_sunset_key.location = (30.0, -18.0, 18.0)
ob_sunset_key.rotation_euler = (1.355, 1.43e-07, 1.068)
ob_lavender_fill.location = (-2.792, -0.7979, 4.388)
ob_lavender_fill.rotation_euler = (0.6987, -9.239e-08, -1.292)
ob_camera.location = (3.112, -4.987, 4.242)
ob_camera.rotation_euler = (1.058, 5.702e-08, 0.5579)
ob_preview_ground.location = (0.0, 0.0, 0.0)

# ---- collection membership
scene.collection.objects.link(ob_ivy_wall)
scene.collection.objects.link(ob_sunset_key)
scene.collection.objects.link(ob_lavender_fill)
scene.collection.objects.link(ob_camera)
scene.collection.objects.link(ob_preview_ground)

# ---- scene / render settings (as saved in the file)
scene.camera = ob_camera
scene.frame_start = 1; scene.frame_end = 250; scene.frame_set(1)
scene.render.engine = 'CYCLES'
scene.render.resolution_x = 900
scene.render.resolution_y = 750
scene.render.bake_bias = 0.0
scene.render.bake_samples = 0
scene.render.compositor_device = 'GPU'
scene.cycles.samples = 24
scene.eevee.use_volume_custom_range = False
scene.eevee.fast_gi_thickness_near = 0.1
scene.eevee.fast_gi_thickness_far = 0.0
scene.eevee.ray_tracing_options.screen_trace_thickness = 0.1
scene.view_settings.exposure = 0.5
bpy.context.view_layer.update()
